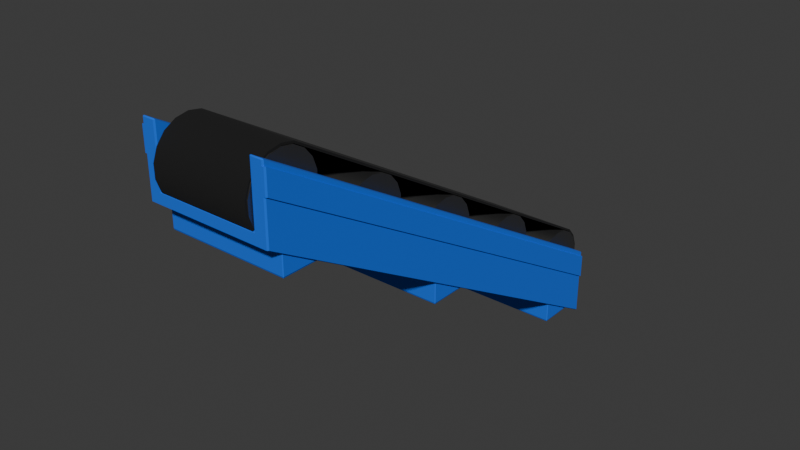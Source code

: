 # Source: conveyor1x4-angled.blend  (saved by Blender 4.0.36; exported with 4.5.12 LTS)
import bpy
from mathutils import Matrix  # noqa: F401  (used for matrix-valued properties, if any)

bpy.ops.wm.read_factory_settings(use_empty=True)
scene = bpy.context.scene
scene.name = 'Scene'

# ---- collections
col_collection = bpy.data.collections.new('Collection'); scene.collection.children.link(col_collection)

# ---- materials (node trees are filled in below, after node groups)
mat_material_001 = bpy.data.materials.new('Material.001')
mat_material_001.use_transparent_shadow = False
mat_material_002 = bpy.data.materials.new('Material.002')
mat_material_002.use_transparent_shadow = False
mat_rubber = bpy.data.materials.new('rubber')
mat_rubber.use_transparent_shadow = False
mat_material_003 = bpy.data.materials.new('Material.003')
mat_material_003.use_transparent_shadow = False

# ---- node groups
ng_auto_smooth = bpy.data.node_groups.new('Auto Smooth', 'GeometryNodeTree')
_s = ng_auto_smooth.interface.new_socket(name='Geometry', in_out='OUTPUT', socket_type='NodeSocketGeometry')
_s = ng_auto_smooth.interface.new_socket(name='Geometry', in_out='INPUT', socket_type='NodeSocketGeometry')
_s = ng_auto_smooth.interface.new_socket(name='Angle', in_out='INPUT', socket_type='NodeSocketFloat')
_s.subtype = 'ANGLE'
_s.min_value = 0.0
_s.max_value = 3.142
ng_auto_smooth.is_modifier = True
_N = ng_auto_smooth.nodes; _L = ng_auto_smooth.links
n0 = _N.new('NodeGroupOutput'); n0.name = 'Group Output'; n0.location = (480, -100)
n1 = _N.new('NodeGroupInput'); n1.name = 'Group Input'; n1.location = (-420, -300)
n2 = _N.new('NodeGroupInput'); n2.name = 'Group Input.001'; n2.location = (-60, -100)
n3 = _N.new('GeometryNodeSetShadeSmooth'); n3.name = 'Set Shade Smooth'; n3.location = (120, -100)
n3.domain = 'EDGE'
n4 = _N.new('GeometryNodeSetShadeSmooth'); n4.name = 'Set Shade Smooth.001'; n4.location = (300, -100)
n5 = _N.new('GeometryNodeInputMeshEdgeAngle'); n5.name = 'Edge Angle'; n5.location = (-420, -220)
n6 = _N.new('GeometryNodeInputEdgeSmooth'); n6.name = 'Is Edge Smooth'; n6.location = (-60, -160)
n7 = _N.new('GeometryNodeInputShadeSmooth'); n7.name = 'Is Face Smooth'; n7.location = (-240, -340)
n8 = _N.new('FunctionNodeBooleanMath'); n8.name = 'Boolean Math'; n8.location = (-60, -220)
n9 = _N.new('FunctionNodeCompare'); n9.name = 'Compare'; n9.location = (-240, -180)
n9.operation = 'LESS_EQUAL'
_L.new(n5.outputs[0], n9.inputs[0])
_L.new(n4.outputs[0], n0.inputs[0])
_L.new(n1.outputs[1], n9.inputs[1])
_L.new(n9.outputs[0], n8.inputs[0])
_L.new(n7.outputs[0], n8.inputs[1])
_L.new(n2.outputs[0], n3.inputs[0])
_L.new(n6.outputs[0], n3.inputs[1])
_L.new(n3.outputs[0], n4.inputs[0])
_L.new(n8.outputs[0], n3.inputs[2])
n0.is_active_output = True

# ---- material node trees
mat_material_001.use_nodes = True; mat_material_001.node_tree.nodes.clear()
_N = mat_material_001.node_tree.nodes; _L = mat_material_001.node_tree.links
n0 = _N.new('ShaderNodeBsdfPrincipled'); n0.name = 'Principled BSDF'; n0.location = (10, 300)
n0.inputs[0].default_value = (0.004399, 0.1434, 0.8002, 1.0)
n0.inputs[2].default_value = 1.0
n0.inputs[3].default_value = 1.45
n1 = _N.new('ShaderNodeOutputMaterial'); n1.name = 'Material Output'; n1.location = (300, 300)
_L.new(n0.outputs[0], n1.inputs[0])
n1.is_active_output = True
mat_material_002.use_nodes = True; mat_material_002.node_tree.nodes.clear()
_N = mat_material_002.node_tree.nodes; _L = mat_material_002.node_tree.links
n0 = _N.new('ShaderNodeBsdfPrincipled'); n0.name = 'Principled BSDF'; n0.location = (10, 300)
n0.inputs[0].default_value = (0.2037, 0.2037, 0.2037, 1.0)
n0.inputs[1].default_value = 1.0
n0.inputs[3].default_value = 1.45
n1 = _N.new('ShaderNodeOutputMaterial'); n1.name = 'Material Output'; n1.location = (300, 300)
_L.new(n0.outputs[0], n1.inputs[0])
n1.is_active_output = True
mat_rubber.use_nodes = True; mat_rubber.node_tree.nodes.clear()
_N = mat_rubber.node_tree.nodes; _L = mat_rubber.node_tree.links
n0 = _N.new('ShaderNodeOutputMaterial'); n0.name = 'Material Output'; n0.location = (550, 287)
n1 = _N.new('ShaderNodeBsdfPrincipled'); n1.name = 'Principled BSDF'; n1.location = (10, 300)
n1.inputs[0].default_value = (0.006278, 0.006278, 0.006278, 1.0)
n1.inputs[2].default_value = 1.0
n1.inputs[3].default_value = 1.45
_L.new(n1.outputs[0], n0.inputs[0])
n0.is_active_output = True
mat_material_003.use_nodes = True; mat_material_003.node_tree.nodes.clear()
_N = mat_material_003.node_tree.nodes; _L = mat_material_003.node_tree.links
n0 = _N.new('ShaderNodeBsdfPrincipled'); n0.name = 'Principled BSDF'; n0.location = (10, 300)
n0.inputs[0].default_value = (0.004399, 0.1434, 0.8002, 1.0)
n0.inputs[2].default_value = 1.0
n0.inputs[3].default_value = 1.45
n1 = _N.new('ShaderNodeOutputMaterial'); n1.name = 'Material Output'; n1.location = (300, 300)
_L.new(n0.outputs[0], n1.inputs[0])
n1.is_active_output = True

# ---- world
world_world = bpy.data.worlds.new('World'); scene.world = world_world
world_world.use_nodes = True; world_world.node_tree.nodes.clear()
_N = world_world.node_tree.nodes; _L = world_world.node_tree.links
n0 = _N.new('ShaderNodeOutputWorld'); n0.name = 'World Output'; n0.location = (300, 300)
n1 = _N.new('ShaderNodeBackground'); n1.name = 'Background'; n1.location = (10, 300)
n1.inputs[0].default_value = (0.05088, 0.05088, 0.05088, 1.0)
_L.new(n1.outputs[0], n0.inputs[0])
n0.is_active_output = True
world_world.color = (0.05088, 0.05088, 0.05088)
world_world.use_sun_shadow = False
world_world.sun_shadow_jitter_overblur = 0.0

# ---- meshes
me_cube_001 = bpy.data.meshes.new('Cube.001')
me_cube_001.from_pydata([(-0.4899, -1.829, -0.2983), (-0.4999, -1.82, -0.2933), (-0.4899, -1.817, -0.2982), (-0.4899, -2.101, 0.1742), (-0.4899, -2.096, 0.184), (-0.4999, -2.093, 0.1792), (-0.4999, 2.161, -0.2973), (-0.4899, 2.17, -0.2923), (-0.4899, 2.164, -0.3022), (-0.4999, 1.888, 0.1752), (-0.4899, 1.885, 0.18), (-0.4899, 1.897, 0.1802), (0.4901, -1.817, -0.2982), (0.5001, -1.82, -0.2933), (0.4901, -1.829, -0.2983), (0.4901, -2.101, 0.1742), (0.5001, -2.093, 0.1792), (0.4901, -2.096, 0.184), (0.4901, 2.164, -0.3022), (0.4901, 2.17, -0.2923), (0.5001, 2.161, -0.2973), (0.5001, 1.888, 0.1752), (0.4901, 1.897, 0.1802), (0.4901, 1.885, 0.18), (-0.3822, 2.118, -0.2227), (-0.4022, 2.129, -0.2225), (-0.3922, 2.115, -0.2179), (-0.4022, 1.897, 0.1802), (-0.4022, 1.885, 0.18), (-0.3922, 1.888, 0.1752), (0.3924, 1.888, 0.1752), (0.4024, 1.885, 0.18), (0.4024, 1.897, 0.1802), (0.3924, 2.115, -0.2179), (0.4024, 2.129, -0.2225), (0.3824, 2.118, -0.2227), (-0.4022, -2.101, 0.1742), (-0.3922, -2.093, 0.1792), (-0.4022, -2.096, 0.184), (0.3924, -1.866, -0.2139), (0.3824, -1.863, -0.2187), (0.4024, -1.869, -0.2285), (0.4024, -2.101, 0.1742), (0.4024, -2.096, 0.184), (0.3924, -2.093, 0.1792), (-0.3822, -1.863, -0.2187), (-0.3922, -1.866, -0.2139), (-0.4022, -1.869, -0.2285), (0.5001, -1.984, -0.009633), (0.5001, -2.075, 0.1479), (0.4901, -2.083, 0.1429), (0.4901, -1.992, -0.01463), (0.4901, 2.006, -0.008633), (0.4901, 1.915, 0.1489), (0.5001, 1.906, 0.1439), (0.5001, 1.997, -0.01363), (0.5141, -1.984, -0.009633), (0.5141, -2.075, 0.1479), (0.5041, -2.083, 0.1429), (0.5041, -1.992, -0.01463), (0.5041, 2.006, -0.008633), (0.5041, 1.915, 0.1489), (0.5141, 1.906, 0.1439), (0.5141, 1.997, -0.01363), (-0.4899, -1.984, -0.0288), (-0.4899, -2.075, 0.1287), (-0.4999, -2.067, 0.1337), (-0.4999, -1.976, -0.0238), (-0.4999, 2.005, -0.0278), (-0.4999, 1.914, 0.1297), (-0.4899, 1.923, 0.1347), (-0.4899, 2.014, -0.0228), (-0.5046, -1.984, -0.0288), (-0.5046, -2.075, 0.1287), (-0.5146, -2.067, 0.1337), (-0.5146, -1.976, -0.0238), (-0.5146, 2.005, -0.0278), (-0.5146, 1.914, 0.1297), (-0.5046, 1.923, 0.1347), (-0.5046, 2.014, -0.0228)], [], [(8, 18, 12, 2), (54, 21, 16, 49), (17, 23, 31, 43), (66, 5, 9, 69), (10, 4, 38, 28), (22, 53, 52, 19, 7, 71, 70, 11, 27, 25, 34, 32), (40, 35, 24, 45), (33, 39, 44, 30), (37, 46, 26, 29), (0, 1, 2), (3, 4, 5), (6, 7, 8), (9, 10, 11), (12, 13, 14), (15, 16, 17), (18, 19, 20), (21, 22, 23), (24, 25, 26), (27, 28, 29), (30, 31, 32), (33, 34, 35), (36, 37, 38), (39, 40, 41), (42, 43, 44), (45, 46, 47), (65, 3, 5, 66), (1, 6, 8, 2), (4, 10, 9, 5), (2, 12, 14, 0), (49, 16, 15, 50), (7, 19, 18, 8), (53, 22, 21, 54), (32, 34, 33, 30), (10, 28, 27, 11), (22, 32, 31, 23), (24, 35, 34, 25), (16, 21, 23, 17), (35, 40, 39, 33), (17, 43, 42, 15), (40, 45, 47, 41), (30, 44, 43, 31), (3, 36, 38, 4), (28, 38, 37, 29), (69, 9, 11, 70), (36, 47, 46, 37), (25, 27, 29, 26), (41, 42, 44, 39), (26, 46, 45, 24), (12, 18, 20, 13), (3, 65, 64, 0, 14, 51, 50, 15, 42, 41, 47, 36), (19, 52, 55, 20), (53, 54, 62, 61), (13, 48, 51, 14), (49, 50, 58, 57), (20, 55, 48, 13), (54, 49, 57, 62), (60, 61, 62, 63), (56, 57, 58, 59), (63, 62, 57, 56), (52, 53, 61, 60), (50, 51, 59, 58), (48, 55, 63, 56), (51, 48, 56, 59), (55, 52, 60, 63), (6, 68, 71, 7), (64, 65, 73, 72), (0, 64, 67, 1), (68, 67, 75, 76), (1, 67, 68, 6), (70, 71, 79, 78), (76, 77, 78, 79), (72, 73, 74, 75), (75, 74, 77, 76), (67, 64, 72, 75), (71, 68, 76, 79), (66, 69, 77, 74), (65, 66, 74, 73), (69, 70, 78, 77)])
me_cube_001.polygons.foreach_set('use_smooth', [True] * 78)
_uv = me_cube_001.uv_layers.new(name='UVMap')
_uv.uv.foreach_set('vector', [0.1275, 0.5013, 0.3725, 0.5012, 0.3725, 0.7487, 0.1275, 0.7487, 0.6063, 0.5012, 0.6225, 0.5012, 0.6225, 0.7487, 0.6063, 0.7487, 0.6275, 0.7488, 0.6275, 0.5013, 0.6494, 0.5012, 0.6494, 0.7488, 0.5989, 0.00125, 0.6225, 0.00125, 0.6225, 0.2488, 0.5989, 0.2488, 0.8725, 0.5013, 0.8725, 0.7487, 0.8506, 0.7488, 0.8506, 0.5013, 0.6225, 0.4975, 0.6063, 0.4975, 0.5246, 0.4975, 0.3775, 0.4975, 0.3775, 0.2525, 0.5173, 0.2525, 0.5989, 0.2525, 0.6225, 0.2525, 0.6225, 0.2744, 0.4137, 0.2744, 0.4137, 0.4756, 0.6225, 0.4756, 0.3718, 0.723, 0.3718, 0.527, 0.1282, 0.527, 0.1282, 0.723, 0.3775, 0.527, 0.3775, 0.723, 0.5793, 0.723, 0.5793, 0.527, 0.5793, 0.02703, 0.3775, 0.02703, 0.3775, 0.223, 0.5793, 0.223, 0.3775, 0.0, 0.3775, 0.00125, 0.375, 0.00125, 0.8725, 0.75, 0.8725, 0.7487, 0.875, 0.7488, 0.3775, 0.2488, 0.3775, 0.25, 0.375, 0.2488, 0.875, 0.5013, 0.8725, 0.5013, 0.8725, 0.5, 0.3725, 0.7487, 0.375, 0.7488, 0.3725, 0.75, 0.6225, 0.7525, 0.6225, 0.75, 0.625, 0.7525, 0.3725, 0.5012, 0.3725, 0.5, 0.375, 0.5013, 0.6225, 0.5, 0.6225, 0.4975, 0.625, 0.4975, 0.4162, 0.2794, 0.4137, 0.2744, 0.4187, 0.2769, 0.8506, 0.5, 0.8506, 0.5013, 0.8481, 0.5013, 0.6519, 0.5013, 0.6494, 0.5012, 0.6494, 0.5, 0.4187, 0.4731, 0.4137, 0.4756, 0.4162, 0.4706, 0.6225, 0.9756, 0.6225, 0.9731, 0.625, 0.9756, 0.4187, 0.7769, 0.4162, 0.7794, 0.4137, 0.7744, 0.6225, 0.7744, 0.625, 0.7744, 0.6225, 0.7769, 0.4162, 0.9706, 0.4187, 0.9731, 0.4137, 0.9756, 0.5989, 0.0, 0.6225, 0.0, 0.6225, 0.00125, 0.5989, 0.00125, 0.125, 0.7488, 0.125, 0.5013, 0.1275, 0.5013, 0.1275, 0.7487, 0.8725, 0.7487, 0.8725, 0.5013, 0.875, 0.5013, 0.875, 0.7488, 0.1275, 0.7487, 0.3725, 0.7487, 0.3725, 0.75, 0.1275, 0.75, 0.6063, 0.7487, 0.6225, 0.7487, 0.6225, 0.7525, 0.6063, 0.7525, 0.1275, 0.5, 0.3725, 0.5, 0.3725, 0.5012, 0.1275, 0.5013, 0.6063, 0.4975, 0.6225, 0.4975, 0.6225, 0.5012, 0.6063, 0.5012, 0.6225, 0.4756, 0.4137, 0.4756, 0.4187, 0.4731, 0.6225, 0.4731, 0.8725, 0.5013, 0.8506, 0.5013, 0.8506, 0.5, 0.8725, 0.5, 0.6225, 0.4975, 0.6225, 0.4756, 0.625, 0.4756, 0.625, 0.4975, 0.4162, 0.2794, 0.4162, 0.4706, 0.4137, 0.4756, 0.4137, 0.2744, 0.6225, 0.7487, 0.6225, 0.5012, 0.6275, 0.5013, 0.6275, 0.7488, 0.3718, 0.527, 0.3718, 0.723, 0.3775, 0.723, 0.3775, 0.527, 0.625, 0.7525, 0.625, 0.7744, 0.6225, 0.7744, 0.6225, 0.7525, 0.4162, 0.7794, 0.4162, 0.9706, 0.4137, 0.9756, 0.4137, 0.7744, 0.6519, 0.5013, 0.6519, 0.7488, 0.6494, 0.7488, 0.6494, 0.5012, 0.8725, 0.75, 0.8506, 0.75, 0.8506, 0.7488, 0.8725, 0.7487, 0.8506, 0.5013, 0.8506, 0.7488, 0.8481, 0.7488, 0.8481, 0.5013, 0.5989, 0.2488, 0.6225, 0.2488, 0.6225, 0.2525, 0.5989, 0.2525, 0.6225, 0.9756, 0.4137, 0.9756, 0.4187, 0.9731, 0.6225, 0.9731, 0.4137, 0.2744, 0.6225, 0.2744, 0.6225, 0.2769, 0.4187, 0.2769, 0.4137, 0.7744, 0.6225, 0.7744, 0.6225, 0.7769, 0.4187, 0.7769, 0.3775, 0.223, 0.3775, 0.02703, 0.375, 0.02703, 0.375, 0.223, 0.3725, 0.7487, 0.3725, 0.5012, 0.3775, 0.5013, 0.3775, 0.7487, 0.6225, 0.9975, 0.5989, 0.9975, 0.5173, 0.9975, 0.3775, 0.9975, 0.3775, 0.7525, 0.5246, 0.7525, 0.6063, 0.7525, 0.6225, 0.7525, 0.6225, 0.7744, 0.4137, 0.7744, 0.4137, 0.9756, 0.6225, 0.9756, 0.3775, 0.4975, 0.5246, 0.4975, 0.5246, 0.5012, 0.3775, 0.5013, 0.6063, 0.4975, 0.6063, 0.5012, 0.6063, 0.5012, 0.6063, 0.4975, 0.3775, 0.7487, 0.5246, 0.7487, 0.5246, 0.7525, 0.3775, 0.7525, 0.6063, 0.7487, 0.6063, 0.7525, 0.6063, 0.7525, 0.6063, 0.7487, 0.3775, 0.5013, 0.5246, 0.5012, 0.5246, 0.7487, 0.3775, 0.7487, 0.6063, 0.5012, 0.6063, 0.7487, 0.6063, 0.7487, 0.6063, 0.5012, 0.5246, 0.4975, 0.6063, 0.4975, 0.6063, 0.5012, 0.5246, 0.5012, 0.5246, 0.7487, 0.6063, 0.7487, 0.6063, 0.7525, 0.5246, 0.7525, 0.5246, 0.5012, 0.6063, 0.5012, 0.6063, 0.7487, 0.5246, 0.7487, 0.5246, 0.4975, 0.6063, 0.4975, 0.6063, 0.4975, 0.5246, 0.4975, 0.6063, 0.7525, 0.5246, 0.7525, 0.5246, 0.7525, 0.6063, 0.7525, 0.5246, 0.7487, 0.5246, 0.5012, 0.5246, 0.5012, 0.5246, 0.7487, 0.5246, 0.7525, 0.5246, 0.7487, 0.5246, 0.7487, 0.5246, 0.7525, 0.5246, 0.5012, 0.5246, 0.4975, 0.5246, 0.4975, 0.5246, 0.5012, 0.3775, 0.2488, 0.5173, 0.2488, 0.5173, 0.2525, 0.3775, 0.2525, 0.5173, 0.9975, 0.5989, 0.9975, 0.5989, 0.9975, 0.5173, 0.9975, 0.3775, 0.0, 0.5173, 0.0, 0.5173, 0.00125, 0.3775, 0.00125, 0.5173, 0.2488, 0.5173, 0.00125, 0.5173, 0.00125, 0.5173, 0.2488, 0.3775, 0.00125, 0.5173, 0.00125, 0.5173, 0.2488, 0.3775, 0.2488, 0.5989, 0.2525, 0.5173, 0.2525, 0.5173, 0.2525, 0.5989, 0.2525, 0.5173, 0.2488, 0.5989, 0.2488, 0.5989, 0.2525, 0.5173, 0.2525, 0.5173, 0.0, 0.5989, 0.0, 0.5989, 0.00125, 0.5173, 0.00125, 0.5173, 0.00125, 0.5989, 0.00125, 0.5989, 0.2488, 0.5173, 0.2488, 0.5173, 0.00125, 0.5173, 0.0, 0.5173, 0.0, 0.5173, 0.00125, 0.5173, 0.2525, 0.5173, 0.2488, 0.5173, 0.2488, 0.5173, 0.2525, 0.5989, 0.00125, 0.5989, 0.2488, 0.5989, 0.2488, 0.5989, 0.00125, 0.5989, 0.0, 0.5989, 0.00125, 0.5989, 0.00125, 0.5989, 0.0, 0.5989, 0.2488, 0.5989, 0.2525, 0.5989, 0.2525, 0.5989, 0.2488])
me_cube_001.materials.append(mat_material_001)
me_cube_001.update()
me_cylinder = bpy.data.meshes.new('Cylinder')
me_cylinder.from_pydata([(-0.3928, 0.2767, -3.819e-08), (0.3928, 0.2767, 2.142e-08), (-0.3928, 0.26, -0.09462), (0.3928, 0.26, -0.09462), (-0.3928, 0.2119, -0.1778), (0.3928, 0.2119, -0.1778), (-0.3928, 0.1383, -0.2396), (0.3928, 0.1383, -0.2396), (-0.3928, 0.04804, -0.2725), (0.3928, 0.04804, -0.2725), (-0.3928, -0.04804, -0.2725), (0.3928, -0.04804, -0.2725), (-0.3928, -0.1383, -0.2396), (0.3928, -0.1383, -0.2396), (-0.3928, -0.2119, -0.1778), (0.3928, -0.2119, -0.1778), (-0.3928, -0.26, -0.09462), (0.3928, -0.26, -0.09462), (-0.3928, -0.2767, -3.819e-08), (0.3928, -0.2767, 2.142e-08), (-0.3928, -0.26, 0.09462), (0.3928, -0.26, 0.09462), (-0.3928, -0.2119, 0.1778), (0.3928, -0.2119, 0.1778), (-0.3928, -0.1383, 0.2396), (0.3928, -0.1383, 0.2396), (-0.3928, -0.04804, 0.2725), (0.3928, -0.04804, 0.2725), (-0.3928, 0.04804, 0.2725), (0.3928, 0.04804, 0.2725), (-0.3928, 0.1383, 0.2396), (0.3928, 0.1383, 0.2396), (-0.3928, 0.2119, 0.1778), (0.3928, 0.2119, 0.1778), (-0.3928, 0.26, 0.09462), (0.3928, 0.26, 0.09462)], [], [(0, 1, 3, 2), (2, 3, 5, 4), (4, 5, 7, 6), (6, 7, 9, 8), (8, 9, 11, 10), (10, 11, 13, 12), (12, 13, 15, 14), (14, 15, 17, 16), (16, 17, 19, 18), (18, 19, 21, 20), (20, 21, 23, 22), (22, 23, 25, 24), (24, 25, 27, 26), (26, 27, 29, 28), (28, 29, 31, 30), (30, 31, 33, 32), (3, 1, 35, 33, 31, 29, 27, 25, 23, 21, 19, 17, 15, 13, 11, 9, 7, 5), (32, 33, 35, 34), (34, 35, 1, 0), (0, 2, 4, 6, 8, 10, 12, 14, 16, 18, 20, 22, 24, 26, 28, 30, 32, 34)])
me_cylinder.polygons.foreach_set('use_smooth', [True] * 20)
_uv = me_cylinder.uv_layers.new(name='UVMap')
_uv.uv.foreach_set('vector', [1.0, 0.5, 1.0, 1.0, 0.9444, 1.0, 0.9444, 0.5, 0.9444, 0.5, 0.9444, 1.0, 0.8889, 1.0, 0.8889, 0.5, 0.8889, 0.5, 0.8889, 1.0, 0.8333, 1.0, 0.8333, 0.5, 0.8333, 0.5, 0.8333, 1.0, 0.7778, 1.0, 0.7778, 0.5, 0.7778, 0.5, 0.7778, 1.0, 0.7222, 1.0, 0.7222, 0.5, 0.7222, 0.5, 0.7222, 1.0, 0.6667, 1.0, 0.6667, 0.5, 0.6667, 0.5, 0.6667, 1.0, 0.6111, 1.0, 0.6111, 0.5, 0.6111, 0.5, 0.6111, 1.0, 0.5556, 1.0, 0.5556, 0.5, 0.5556, 0.5, 0.5556, 1.0, 0.5, 1.0, 0.5, 0.5, 0.5, 0.5, 0.5, 1.0, 0.4444, 1.0, 0.4444, 0.5, 0.4444, 0.5, 0.4444, 1.0, 0.3889, 1.0, 0.3889, 0.5, 0.3889, 0.5, 0.3889, 1.0, 0.3333, 1.0, 0.3333, 0.5, 0.3333, 0.5, 0.3333, 1.0, 0.2778, 1.0, 0.2778, 0.5, 0.2778, 0.5, 0.2778, 1.0, 0.2222, 1.0, 0.2222, 0.5, 0.2222, 0.5, 0.2222, 1.0, 0.1667, 1.0, 0.1667, 0.5, 0.1667, 0.5, 0.1667, 1.0, 0.1111, 1.0, 0.1111, 0.5, 0.3321, 0.4755, 0.25, 0.49, 0.1679, 0.4755, 0.09573, 0.4339, 0.04215, 0.37, 0.01365, 0.2917, 0.01365, 0.2083, 0.04215, 0.13, 0.09573, 0.06615, 0.1679, 0.02447, 0.25, 0.01, 0.3321, 0.02447, 0.4043, 0.06615, 0.4578, 0.13, 0.4864, 0.2083, 0.4864, 0.2917, 0.4578, 0.37, 0.4043, 0.4339, 0.1111, 0.5, 0.1111, 1.0, 0.05556, 1.0, 0.05556, 0.5, 0.05556, 0.5, 0.05556, 1.0, -1.863e-07, 1.0, -1.863e-07, 0.5, 0.75, 0.49, 0.8321, 0.4755, 0.9043, 0.4339, 0.9578, 0.37, 0.9864, 0.2917, 0.9864, 0.2083, 0.9578, 0.13, 0.9043, 0.06615, 0.8321, 0.02447, 0.75, 0.01, 0.6679, 0.02447, 0.5957, 0.06615, 0.5422, 0.13, 0.5136, 0.2083, 0.5136, 0.2917, 0.5422, 0.37, 0.5957, 0.4339, 0.6679, 0.4755])
me_cylinder.materials.append(mat_material_002)
me_cylinder.update()
me_cylinder_003 = bpy.data.meshes.new('Cylinder.003')
me_cylinder_003.from_pydata([(-0.3853, -1.683, -0.2897), (0.3853, -1.683, -0.2897), (-0.3853, -1.785, -0.2897), (0.3853, -1.785, -0.2897), (-0.3853, -1.881, -0.2548), (0.3853, -1.881, -0.2548), (-0.3853, -1.959, -0.1891), (0.3853, -1.959, -0.1891), (-0.3853, -2.011, -0.1006), (0.3853, -2.011, -0.1006), (-0.3853, -2.028, -4.47e-08), (0.3853, -2.028, 1.49e-08), (-0.3853, -2.011, 0.1006), (0.3853, -2.011, 0.1006), (-0.3853, -1.959, 0.1891), (0.3853, -1.959, 0.1891), (-0.3853, -1.881, 0.2548), (0.3853, -1.881, 0.2548), (-0.3853, -1.785, 0.2897), (0.3853, -1.785, 0.2897), (-0.3853, -1.683, 0.2897), (0.3853, -1.683, 0.2897), (-0.3853, 1.683, -0.2897), (0.3853, 1.683, -0.2897), (-0.3853, 1.785, -0.2897), (0.3853, 1.785, -0.2897), (-0.3853, 1.881, -0.2548), (0.3853, 1.881, -0.2548), (-0.3853, 1.959, -0.1891), (0.3853, 1.959, -0.1891), (-0.3853, 2.011, -0.1006), (0.3853, 2.011, -0.1006), (-0.3853, 2.028, -4.47e-08), (0.3853, 2.028, 1.49e-08), (-0.3853, 2.011, 0.1006), (0.3853, 2.011, 0.1006), (-0.3853, 1.959, 0.1891), (0.3853, 1.959, 0.1891), (-0.3853, 1.881, 0.2548), (0.3853, 1.881, 0.2548), (-0.3853, 1.785, 0.2897), (0.3853, 1.785, 0.2897), (-0.3853, 1.683, 0.2897), (0.3853, 1.683, 0.2897), (-0.3853, -1.683, -0.2737), (0.3853, -1.683, -0.2737), (-0.3853, -1.782, -0.2739), (0.3853, -1.782, -0.2739), (-0.3853, -1.873, -0.2409), (0.3853, -1.873, -0.2409), (-0.3853, -1.947, -0.1788), (0.3853, -1.947, -0.1788), (-0.3853, -1.996, -0.09513), (0.3853, -1.996, -0.09513), (-0.3853, -2.012, -4.47e-08), (0.3853, -2.012, 1.49e-08), (-0.3853, -1.996, 0.09513), (0.3853, -1.996, 0.09513), (-0.3853, -1.947, 0.1788), (0.3853, -1.947, 0.1788), (-0.3853, -1.873, 0.2409), (0.3853, -1.873, 0.2409), (-0.3853, -1.782, 0.2739), (0.3853, -1.782, 0.2739), (-0.3853, -1.683, 0.2737), (0.3853, -1.683, 0.2737), (-0.3853, 1.683, -0.2737), (0.3853, 1.683, -0.2737), (-0.3853, 1.782, -0.2739), (0.3853, 1.782, -0.2739), (-0.3853, 1.873, -0.2409), (0.3853, 1.873, -0.2409), (-0.3853, 1.947, -0.1788), (0.3853, 1.947, -0.1788), (-0.3853, 1.996, -0.09513), (0.3853, 1.996, -0.09513), (-0.3853, 2.012, -4.47e-08), (0.3853, 2.012, 1.49e-08), (-0.3853, 1.996, 0.09513), (0.3853, 1.996, 0.09513), (-0.3853, 1.947, 0.1788), (0.3853, 1.947, 0.1788), (-0.3853, 1.873, 0.2409), (0.3853, 1.873, 0.2409), (-0.3853, 1.782, 0.2739), (0.3853, 1.782, 0.2739), (-0.3853, 1.683, 0.2737), (0.3853, 1.683, 0.2737)], [], [(0, 1, 3, 2), (2, 3, 5, 4), (4, 5, 7, 6), (6, 7, 9, 8), (8, 9, 11, 10), (10, 11, 13, 12), (12, 13, 15, 14), (14, 15, 17, 16), (16, 17, 19, 18), (18, 19, 21, 20), (22, 24, 25, 23), (24, 26, 27, 25), (26, 28, 29, 27), (28, 30, 31, 29), (30, 32, 33, 31), (32, 34, 35, 33), (34, 36, 37, 35), (36, 38, 39, 37), (38, 40, 41, 39), (40, 42, 43, 41), (20, 21, 43, 42), (0, 22, 23, 1), (44, 46, 47, 45), (46, 48, 49, 47), (48, 50, 51, 49), (50, 52, 53, 51), (52, 54, 55, 53), (54, 56, 57, 55), (56, 58, 59, 57), (58, 60, 61, 59), (60, 62, 63, 61), (62, 64, 65, 63), (66, 67, 69, 68), (68, 69, 71, 70), (70, 71, 73, 72), (72, 73, 75, 74), (74, 75, 77, 76), (76, 77, 79, 78), (78, 79, 81, 80), (80, 81, 83, 82), (82, 83, 85, 84), (84, 85, 87, 86), (64, 86, 87, 65), (44, 45, 67, 66), (0, 2, 46, 44), (3, 1, 45, 47), (2, 4, 48, 46), (5, 3, 47, 49), (4, 6, 50, 48), (7, 5, 49, 51), (6, 8, 52, 50), (9, 7, 51, 53), (8, 10, 54, 52), (11, 9, 53, 55), (10, 12, 56, 54), (13, 11, 55, 57), (12, 14, 58, 56), (15, 13, 57, 59), (14, 16, 60, 58), (17, 15, 59, 61), (16, 18, 62, 60), (19, 17, 61, 63), (18, 20, 64, 62), (21, 19, 63, 65), (24, 22, 66, 68), (23, 25, 69, 67), (26, 24, 68, 70), (25, 27, 71, 69), (28, 26, 70, 72), (27, 29, 73, 71), (30, 28, 72, 74), (29, 31, 75, 73), (32, 30, 74, 76), (31, 33, 77, 75), (34, 32, 76, 78), (33, 35, 79, 77), (36, 34, 78, 80), (35, 37, 81, 79), (38, 36, 80, 82), (37, 39, 83, 81), (40, 38, 82, 84), (39, 41, 85, 83), (42, 40, 84, 86), (41, 43, 87, 85), (43, 21, 65, 87), (20, 42, 86, 64), (1, 23, 67, 45), (22, 0, 44, 66)])
me_cylinder_003.polygons.foreach_set('use_smooth', [True] * 88)
_uv = me_cylinder_003.uv_layers.new(name='UVMap')
_uv.uv.foreach_set('vector', [0.7778, 0.5, 0.7778, 1.0, 0.7222, 1.0, 0.7222, 0.5, 0.7222, 0.5, 0.7222, 1.0, 0.6667, 1.0, 0.6667, 0.5, 0.6667, 0.5, 0.6667, 1.0, 0.6111, 1.0, 0.6111, 0.5, 0.6111, 0.5, 0.6111, 1.0, 0.5556, 1.0, 0.5556, 0.5, 0.5556, 0.5, 0.5556, 1.0, 0.5, 1.0, 0.5, 0.5, 0.5, 0.5, 0.5, 1.0, 0.4444, 1.0, 0.4444, 0.5, 0.4444, 0.5, 0.4444, 1.0, 0.3889, 1.0, 0.3889, 0.5, 0.3889, 0.5, 0.3889, 1.0, 0.3333, 1.0, 0.3333, 0.5, 0.3333, 0.5, 0.3333, 1.0, 0.2778, 1.0, 0.2778, 0.5, 0.2778, 0.5, 0.2778, 1.0, 0.2222, 1.0, 0.2222, 0.5, 0.7778, 0.5, 0.7222, 0.5, 0.7222, 1.0, 0.7778, 1.0, 0.7222, 0.5, 0.6667, 0.5, 0.6667, 1.0, 0.7222, 1.0, 0.6667, 0.5, 0.6111, 0.5, 0.6111, 1.0, 0.6667, 1.0, 0.6111, 0.5, 0.5556, 0.5, 0.5556, 1.0, 0.6111, 1.0, 0.5556, 0.5, 0.5, 0.5, 0.5, 1.0, 0.5556, 1.0, 0.5, 0.5, 0.4444, 0.5, 0.4444, 1.0, 0.5, 1.0, 0.4444, 0.5, 0.3889, 0.5, 0.3889, 1.0, 0.4444, 1.0, 0.3889, 0.5, 0.3333, 0.5, 0.3333, 1.0, 0.3889, 1.0, 0.3333, 0.5, 0.2778, 0.5, 0.2778, 1.0, 0.3333, 1.0, 0.2778, 0.5, 0.2222, 0.5, 0.2222, 1.0, 0.2778, 1.0, 0.2222, 0.5, 0.2222, 1.0, 0.2222, 1.0, 0.2222, 0.5, 0.7778, 0.5, 0.7778, 0.5, 0.7778, 1.0, 0.7778, 1.0, 0.7778, 0.5, 0.7222, 0.5, 0.7222, 1.0, 0.7778, 1.0, 0.7222, 0.5, 0.6667, 0.5, 0.6667, 1.0, 0.7222, 1.0, 0.6667, 0.5, 0.6111, 0.5, 0.6111, 1.0, 0.6667, 1.0, 0.6111, 0.5, 0.5556, 0.5, 0.5556, 1.0, 0.6111, 1.0, 0.5556, 0.5, 0.5, 0.5, 0.5, 1.0, 0.5556, 1.0, 0.5, 0.5, 0.4444, 0.5, 0.4444, 1.0, 0.5, 1.0, 0.4444, 0.5, 0.3889, 0.5, 0.3889, 1.0, 0.4444, 1.0, 0.3889, 0.5, 0.3333, 0.5, 0.3333, 1.0, 0.3889, 1.0, 0.3333, 0.5, 0.2778, 0.5, 0.2778, 1.0, 0.3333, 1.0, 0.2778, 0.5, 0.2222, 0.5, 0.2222, 1.0, 0.2778, 1.0, 0.7778, 0.5, 0.7778, 1.0, 0.7222, 1.0, 0.7222, 0.5, 0.7222, 0.5, 0.7222, 1.0, 0.6667, 1.0, 0.6667, 0.5, 0.6667, 0.5, 0.6667, 1.0, 0.6111, 1.0, 0.6111, 0.5, 0.6111, 0.5, 0.6111, 1.0, 0.5556, 1.0, 0.5556, 0.5, 0.5556, 0.5, 0.5556, 1.0, 0.5, 1.0, 0.5, 0.5, 0.5, 0.5, 0.5, 1.0, 0.4444, 1.0, 0.4444, 0.5, 0.4444, 0.5, 0.4444, 1.0, 0.3889, 1.0, 0.3889, 0.5, 0.3889, 0.5, 0.3889, 1.0, 0.3333, 1.0, 0.3333, 0.5, 0.3333, 0.5, 0.3333, 1.0, 0.2778, 1.0, 0.2778, 0.5, 0.2778, 0.5, 0.2778, 1.0, 0.2222, 1.0, 0.2222, 0.5, 0.2222, 0.5, 0.2222, 0.5, 0.2222, 1.0, 0.2222, 1.0, 0.7778, 0.5, 0.7778, 1.0, 0.7778, 1.0, 0.7778, 0.5, 0.7778, 0.5, 0.7222, 0.5, 0.7222, 0.5, 0.7778, 0.5, 0.7222, 1.0, 0.7778, 1.0, 0.7778, 1.0, 0.7222, 1.0, 0.7222, 0.5, 0.6667, 0.5, 0.6667, 0.5, 0.7222, 0.5, 0.6667, 1.0, 0.7222, 1.0, 0.7222, 1.0, 0.6667, 1.0, 0.6667, 0.5, 0.6111, 0.5, 0.6111, 0.5, 0.6667, 0.5, 0.6111, 1.0, 0.6667, 1.0, 0.6667, 1.0, 0.6111, 1.0, 0.6111, 0.5, 0.5556, 0.5, 0.5556, 0.5, 0.6111, 0.5, 0.5556, 1.0, 0.6111, 1.0, 0.6111, 1.0, 0.5556, 1.0, 0.5556, 0.5, 0.5, 0.5, 0.5, 0.5, 0.5556, 0.5, 0.5, 1.0, 0.5556, 1.0, 0.5556, 1.0, 0.5, 1.0, 0.5, 0.5, 0.4444, 0.5, 0.4444, 0.5, 0.5, 0.5, 0.4444, 1.0, 0.5, 1.0, 0.5, 1.0, 0.4444, 1.0, 0.4444, 0.5, 0.3889, 0.5, 0.3889, 0.5, 0.4444, 0.5, 0.3889, 1.0, 0.4444, 1.0, 0.4444, 1.0, 0.3889, 1.0, 0.3889, 0.5, 0.3333, 0.5, 0.3333, 0.5, 0.3889, 0.5, 0.3333, 1.0, 0.3889, 1.0, 0.3889, 1.0, 0.3333, 1.0, 0.3333, 0.5, 0.2778, 0.5, 0.2778, 0.5, 0.3333, 0.5, 0.2778, 1.0, 0.3333, 1.0, 0.3333, 1.0, 0.2778, 1.0, 0.2778, 0.5, 0.2222, 0.5, 0.2222, 0.5, 0.2778, 0.5, 0.2222, 1.0, 0.2778, 1.0, 0.2778, 1.0, 0.2222, 1.0, 0.7222, 0.5, 0.7778, 0.5, 0.7778, 0.5, 0.7222, 0.5, 0.7778, 1.0, 0.7222, 1.0, 0.7222, 1.0, 0.7778, 1.0, 0.6667, 0.5, 0.7222, 0.5, 0.7222, 0.5, 0.6667, 0.5, 0.7222, 1.0, 0.6667, 1.0, 0.6667, 1.0, 0.7222, 1.0, 0.6111, 0.5, 0.6667, 0.5, 0.6667, 0.5, 0.6111, 0.5, 0.6667, 1.0, 0.6111, 1.0, 0.6111, 1.0, 0.6667, 1.0, 0.5556, 0.5, 0.6111, 0.5, 0.6111, 0.5, 0.5556, 0.5, 0.6111, 1.0, 0.5556, 1.0, 0.5556, 1.0, 0.6111, 1.0, 0.5, 0.5, 0.5556, 0.5, 0.5556, 0.5, 0.5, 0.5, 0.5556, 1.0, 0.5, 1.0, 0.5, 1.0, 0.5556, 1.0, 0.4444, 0.5, 0.5, 0.5, 0.5, 0.5, 0.4444, 0.5, 0.5, 1.0, 0.4444, 1.0, 0.4444, 1.0, 0.5, 1.0, 0.3889, 0.5, 0.4444, 0.5, 0.4444, 0.5, 0.3889, 0.5, 0.4444, 1.0, 0.3889, 1.0, 0.3889, 1.0, 0.4444, 1.0, 0.3333, 0.5, 0.3889, 0.5, 0.3889, 0.5, 0.3333, 0.5, 0.3889, 1.0, 0.3333, 1.0, 0.3333, 1.0, 0.3889, 1.0, 0.2778, 0.5, 0.3333, 0.5, 0.3333, 0.5, 0.2778, 0.5, 0.3333, 1.0, 0.2778, 1.0, 0.2778, 1.0, 0.3333, 1.0, 0.2222, 0.5, 0.2778, 0.5, 0.2778, 0.5, 0.2222, 0.5, 0.2778, 1.0, 0.2222, 1.0, 0.2222, 1.0, 0.2778, 1.0, 0.2222, 1.0, 0.2222, 1.0, 0.2222, 1.0, 0.2222, 1.0, 0.2222, 0.5, 0.2222, 0.5, 0.2222, 0.5, 0.2222, 0.5, 0.7778, 1.0, 0.7778, 1.0, 0.7778, 1.0, 0.7778, 1.0, 0.7778, 0.5, 0.7778, 0.5, 0.7778, 0.5, 0.7778, 0.5])
me_cylinder_003.materials.append(mat_rubber)
me_cylinder_003.update()
me_cube_005 = bpy.data.meshes.new('Cube.005')
me_cube_005.from_pydata([(-0.4736, 0.09984, -0.06332), (-0.4786, 0.09984, -0.05205), (-0.4736, 0.1048, -0.05205), (0.4736, 0.09984, -0.06332), (0.4736, 0.1048, -0.05205), (0.4786, 0.09984, -0.05205), (-0.4736, 0.09999, 0.1212), (-0.4736, 0.1048, 0.1127), (-0.4786, 0.09984, 0.1094), (-0.4736, -0.2147, -0.06052), (-0.4786, -0.1799, -0.05205), (-0.4736, -0.2146, -0.06332), (0.4786, 0.09984, 0.1094), (0.4736, 0.1048, 0.1127), (0.4736, 0.09999, 0.1212), (0.4786, -0.1799, -0.05205), (0.4736, -0.2147, -0.06052), (0.4736, -0.2146, -0.06332)], [], [(5, 12, 15), (1, 10, 8), (16, 14, 6, 9), (4, 2, 7, 13), (0, 1, 2), (3, 4, 5), (6, 7, 8), (9, 10, 11), (12, 13, 14), (15, 16, 17), (8, 10, 9, 6), (2, 4, 3, 0), (1, 8, 7, 2), (0, 11, 10, 1), (4, 13, 12, 5), (6, 14, 13, 7), (5, 15, 17, 3), (11, 17, 16, 9), (14, 16, 15, 12), (11, 0, 3, 17)])
_uv = me_cube_005.uv_layers.new(name='UVMap')
_uv.uv.foreach_set('vector', [0.3852, 0.5037, 0.5316, 0.5037, 0.3852, 0.712, 0.3852, 0.2463, 0.3852, 0.03799, 0.5316, 0.2463, 0.3324, 0.7069, 0.3324, 0.5328, 0.153, 0.5328, 0.153, 0.7069, 0.3852, 0.4987, 0.3852, 0.2513, 0.5346, 0.2513, 0.5346, 0.4987, 0.1263, 0.5037, 0.125, 0.5037, 0.1263, 0.5, 0.3737, 0.5037, 0.3737, 0.5, 0.375, 0.5037, 0.5423, 0.2513, 0.5346, 0.2513, 0.5316, 0.25, 0.3775, 0.01206, 0.3852, 0.03799, 0.375, 0.01217, 0.5316, 0.5, 0.5346, 0.4987, 0.5423, 0.4987, 0.3852, 0.712, 0.3775, 0.7379, 0.375, 0.7378, 0.5316, 0.2463, 0.3852, 0.03799, 0.3775, 0.01206, 0.5423, 0.2464, 0.1263, 0.5, 0.3737, 0.5, 0.3737, 0.5037, 0.1263, 0.5037, 0.3852, 0.2463, 0.5316, 0.2463, 0.5346, 0.2513, 0.3852, 0.2513, 0.1263, 0.5037, 0.1263, 0.7378, 0.125, 0.712, 0.125, 0.5037, 0.3852, 0.4987, 0.5346, 0.4987, 0.5316, 0.5037, 0.3852, 0.5037, 0.5448, 0.2513, 0.5448, 0.4987, 0.5346, 0.4987, 0.5346, 0.2513, 0.3852, 0.5037, 0.3852, 0.712, 0.3737, 0.7378, 0.3737, 0.5037, 0.1263, 0.7378, 0.3737, 0.7378, 0.3737, 0.7415, 0.1263, 0.7415, 0.5423, 0.5036, 0.3775, 0.7379, 0.3852, 0.712, 0.5316, 0.5037, 0.1263, 0.7378, 0.1263, 0.5037, 0.3737, 0.5037, 0.3737, 0.7378])
me_cube_005.materials.append(mat_material_003)
me_cube_005.update()
me_cube_002 = bpy.data.meshes.new('Cube.002')
me_cube_002.from_pydata([(-0.4736, 0.09984, -0.06332), (-0.4786, 0.09984, -0.05205), (-0.4736, 0.1048, -0.05205), (0.4736, 0.09984, -0.06332), (0.4736, 0.1048, -0.05205), (0.4786, 0.09984, -0.05205), (-0.4736, 0.09999, 0.1212), (-0.4736, 0.1048, 0.1127), (-0.4786, 0.09984, 0.1094), (-0.4736, -0.2147, -0.06052), (-0.4786, -0.1799, -0.05205), (-0.4736, -0.2146, -0.06332), (0.4786, 0.09984, 0.1094), (0.4736, 0.1048, 0.1127), (0.4736, 0.09999, 0.1212), (0.4786, -0.1799, -0.05205), (0.4736, -0.2147, -0.06052), (0.4736, -0.2146, -0.06332)], [], [(5, 12, 15), (1, 10, 8), (16, 14, 6, 9), (4, 2, 7, 13), (0, 1, 2), (3, 4, 5), (6, 7, 8), (9, 10, 11), (12, 13, 14), (15, 16, 17), (8, 10, 9, 6), (2, 4, 3, 0), (1, 8, 7, 2), (0, 11, 10, 1), (4, 13, 12, 5), (6, 14, 13, 7), (5, 15, 17, 3), (11, 17, 16, 9), (14, 16, 15, 12), (11, 0, 3, 17)])
_uv = me_cube_002.uv_layers.new(name='UVMap')
_uv.uv.foreach_set('vector', [0.3852, 0.5037, 0.5316, 0.5037, 0.3852, 0.712, 0.3852, 0.2463, 0.3852, 0.03799, 0.5316, 0.2463, 0.3324, 0.7069, 0.3324, 0.5328, 0.153, 0.5328, 0.153, 0.7069, 0.3852, 0.4987, 0.3852, 0.2513, 0.5346, 0.2513, 0.5346, 0.4987, 0.1263, 0.5037, 0.125, 0.5037, 0.1263, 0.5, 0.3737, 0.5037, 0.3737, 0.5, 0.375, 0.5037, 0.5423, 0.2513, 0.5346, 0.2513, 0.5316, 0.25, 0.3775, 0.01206, 0.3852, 0.03799, 0.375, 0.01217, 0.5316, 0.5, 0.5346, 0.4987, 0.5423, 0.4987, 0.3852, 0.712, 0.3775, 0.7379, 0.375, 0.7378, 0.5316, 0.2463, 0.3852, 0.03799, 0.3775, 0.01206, 0.5423, 0.2464, 0.1263, 0.5, 0.3737, 0.5, 0.3737, 0.5037, 0.1263, 0.5037, 0.3852, 0.2463, 0.5316, 0.2463, 0.5346, 0.2513, 0.3852, 0.2513, 0.1263, 0.5037, 0.1263, 0.7378, 0.125, 0.712, 0.125, 0.5037, 0.3852, 0.4987, 0.5346, 0.4987, 0.5316, 0.5037, 0.3852, 0.5037, 0.5448, 0.2513, 0.5448, 0.4987, 0.5346, 0.4987, 0.5346, 0.2513, 0.3852, 0.5037, 0.3852, 0.712, 0.3737, 0.7378, 0.3737, 0.5037, 0.1263, 0.7378, 0.3737, 0.7378, 0.3737, 0.7415, 0.1263, 0.7415, 0.5423, 0.5036, 0.3775, 0.7379, 0.3852, 0.712, 0.5316, 0.5037, 0.1263, 0.7378, 0.1263, 0.5037, 0.3737, 0.5037, 0.3737, 0.7378])
me_cube_002.materials.append(mat_material_003)
me_cube_002.update()
me_cube_003 = bpy.data.meshes.new('Cube.003')
me_cube_003.from_pydata([(-0.4736, 0.09984, -0.06332), (-0.4786, 0.09984, -0.05205), (-0.4736, 0.1048, -0.05205), (0.4736, 0.09984, -0.06332), (0.4736, 0.1048, -0.05205), (0.4786, 0.09984, -0.05205), (-0.4736, 0.09999, 0.1212), (-0.4736, 0.1048, 0.1127), (-0.4786, 0.09984, 0.1094), (-0.4736, -0.2147, -0.06052), (-0.4786, -0.1799, -0.05205), (-0.4736, -0.2146, -0.06332), (0.4786, 0.09984, 0.1094), (0.4736, 0.1048, 0.1127), (0.4736, 0.09999, 0.1212), (0.4786, -0.1799, -0.05205), (0.4736, -0.2147, -0.06052), (0.4736, -0.2146, -0.06332)], [], [(5, 12, 15), (1, 10, 8), (16, 14, 6, 9), (4, 2, 7, 13), (0, 1, 2), (3, 4, 5), (6, 7, 8), (9, 10, 11), (12, 13, 14), (15, 16, 17), (8, 10, 9, 6), (2, 4, 3, 0), (1, 8, 7, 2), (0, 11, 10, 1), (4, 13, 12, 5), (6, 14, 13, 7), (5, 15, 17, 3), (11, 17, 16, 9), (14, 16, 15, 12), (11, 0, 3, 17)])
_uv = me_cube_003.uv_layers.new(name='UVMap')
_uv.uv.foreach_set('vector', [0.3852, 0.5037, 0.5316, 0.5037, 0.3852, 0.712, 0.3852, 0.2463, 0.3852, 0.03799, 0.5316, 0.2463, 0.3324, 0.7069, 0.3324, 0.5328, 0.153, 0.5328, 0.153, 0.7069, 0.3852, 0.4987, 0.3852, 0.2513, 0.5346, 0.2513, 0.5346, 0.4987, 0.1263, 0.5037, 0.125, 0.5037, 0.1263, 0.5, 0.3737, 0.5037, 0.3737, 0.5, 0.375, 0.5037, 0.5423, 0.2513, 0.5346, 0.2513, 0.5316, 0.25, 0.3775, 0.01206, 0.3852, 0.03799, 0.375, 0.01217, 0.5316, 0.5, 0.5346, 0.4987, 0.5423, 0.4987, 0.3852, 0.712, 0.3775, 0.7379, 0.375, 0.7378, 0.5316, 0.2463, 0.3852, 0.03799, 0.3775, 0.01206, 0.5423, 0.2464, 0.1263, 0.5, 0.3737, 0.5, 0.3737, 0.5037, 0.1263, 0.5037, 0.3852, 0.2463, 0.5316, 0.2463, 0.5346, 0.2513, 0.3852, 0.2513, 0.1263, 0.5037, 0.1263, 0.7378, 0.125, 0.712, 0.125, 0.5037, 0.3852, 0.4987, 0.5346, 0.4987, 0.5316, 0.5037, 0.3852, 0.5037, 0.5448, 0.2513, 0.5448, 0.4987, 0.5346, 0.4987, 0.5346, 0.2513, 0.3852, 0.5037, 0.3852, 0.712, 0.3737, 0.7378, 0.3737, 0.5037, 0.1263, 0.7378, 0.3737, 0.7378, 0.3737, 0.7415, 0.1263, 0.7415, 0.5423, 0.5036, 0.3775, 0.7379, 0.3852, 0.712, 0.5316, 0.5037, 0.1263, 0.7378, 0.1263, 0.5037, 0.3737, 0.5037, 0.3737, 0.7378])
me_cube_003.materials.append(mat_material_003)
me_cube_003.update()

# ---- objects
ob_case = bpy.data.objects.new('case', me_cube_001)
ob_roller = bpy.data.objects.new('roller', me_cylinder)
ob_belt = bpy.data.objects.new('belt', me_cylinder_003)
ob_cube = bpy.data.objects.new('Cube', me_cube_005)
ob_cube_001 = bpy.data.objects.new('Cube.001', me_cube_002)
ob_cube_002 = bpy.data.objects.new('Cube.002', me_cube_003)

# ---- transforms, parenting, visibility, modifiers, constraints
ob_case.location = (-6.908e-05, 0.9115, -0.2179)
ob_case.rotation_euler = (-0.5236, -0.0, 0.0)
_m = ob_case.modifiers.new('Auto Smooth', 'NODES')
_m.node_group = ng_auto_smooth
_gi = [s.identifier for s in ng_auto_smooth.interface.items_tree if s.item_type == 'SOCKET' and s.in_out == 'INPUT']
_m[_gi[1]] = 0.5236  # Angle
ob_roller.location = (-9.977e-09, -0.5759, 0.6775)
ob_roller.rotation_euler = (-0.5236, -0.0, 0.0)
_m = ob_roller.modifiers.new('Array', 'ARRAY')
_m.count = 5
_m.relative_offset_displace = (0.0, 1.569, 0.0)
_m = ob_roller.modifiers.new('Auto Smooth', 'NODES')
_m.node_group = ng_auto_smooth
_gi = [s.identifier for s in ng_auto_smooth.interface.items_tree if s.item_type == 'SOCKET' and s.in_out == 'INPUT']
_m[_gi[1]] = 0.5236  # Angle
ob_belt.location = (-1.355e-08, 0.9299, -0.1886)
ob_belt.rotation_euler = (-0.5236, -0.0, 0.0)
_m = ob_belt.modifiers.new('Auto Smooth', 'NODES')
_m.node_group = ng_auto_smooth
_gi = [s.identifier for s in ng_auto_smooth.interface.items_tree if s.item_type == 'SOCKET' and s.in_out == 'INPUT']
_m[_gi[1]] = 0.5236  # Angle
ob_cube.location = (-0.001384, -0.5909, 0.2629)
ob_cube.rotation_euler = (0.0, -0.0, 3.142)
ob_cube_001.location = (-0.001384, 2.312, -1.419)
ob_cube_001.rotation_euler = (0.0, -0.0, 3.142)
ob_cube_002.location = (-0.001384, 0.8197, -0.563)
ob_cube_002.rotation_euler = (0.0, -0.0, 3.142)

# ---- collection membership
col_collection.objects.link(ob_case)
col_collection.objects.link(ob_roller)
col_collection.objects.link(ob_belt)
col_collection.objects.link(ob_cube)
col_collection.objects.link(ob_cube_001)
col_collection.objects.link(ob_cube_002)

# ---- scene / render settings (as saved in the file)
scene.frame_start = 1; scene.frame_end = 250; scene.frame_set(1)
scene.render.engine = 'BLENDER_EEVEE_NEXT'
scene.cycles.sampling_pattern = 'TABULATED_SOBOL'
bpy.context.view_layer.update()

# ---- added for rendering (the .blend has no active camera and no usable light): camera, sun
cam_auto = bpy.data.cameras.new('AutoCamera')
cam_auto.lens = 50.0
cam_auto.sensor_width = 36.0
cam_auto.clip_end = 1000.0
ob_auto_camera = bpy.data.objects.new('AutoCamera', cam_auto)
scene.collection.objects.link(ob_auto_camera)
ob_auto_camera.location = (4.49178, -4.47908, 3.34972)
ob_auto_camera.rotation_euler = (1.09748, -7.21219e-08, 0.694738)
scene.camera = ob_auto_camera
light_auto_sun = bpy.data.lights.new('AutoSun', 'SUN')
light_auto_sun.energy = 3.0
light_auto_sun.angle = 0.0523599
ob_auto_sun = bpy.data.objects.new('AutoSun', light_auto_sun)
scene.collection.objects.link(ob_auto_sun)
ob_auto_sun.rotation_euler = (0.872665, 0.174533, 0.523599)
bpy.context.view_layer.update()
